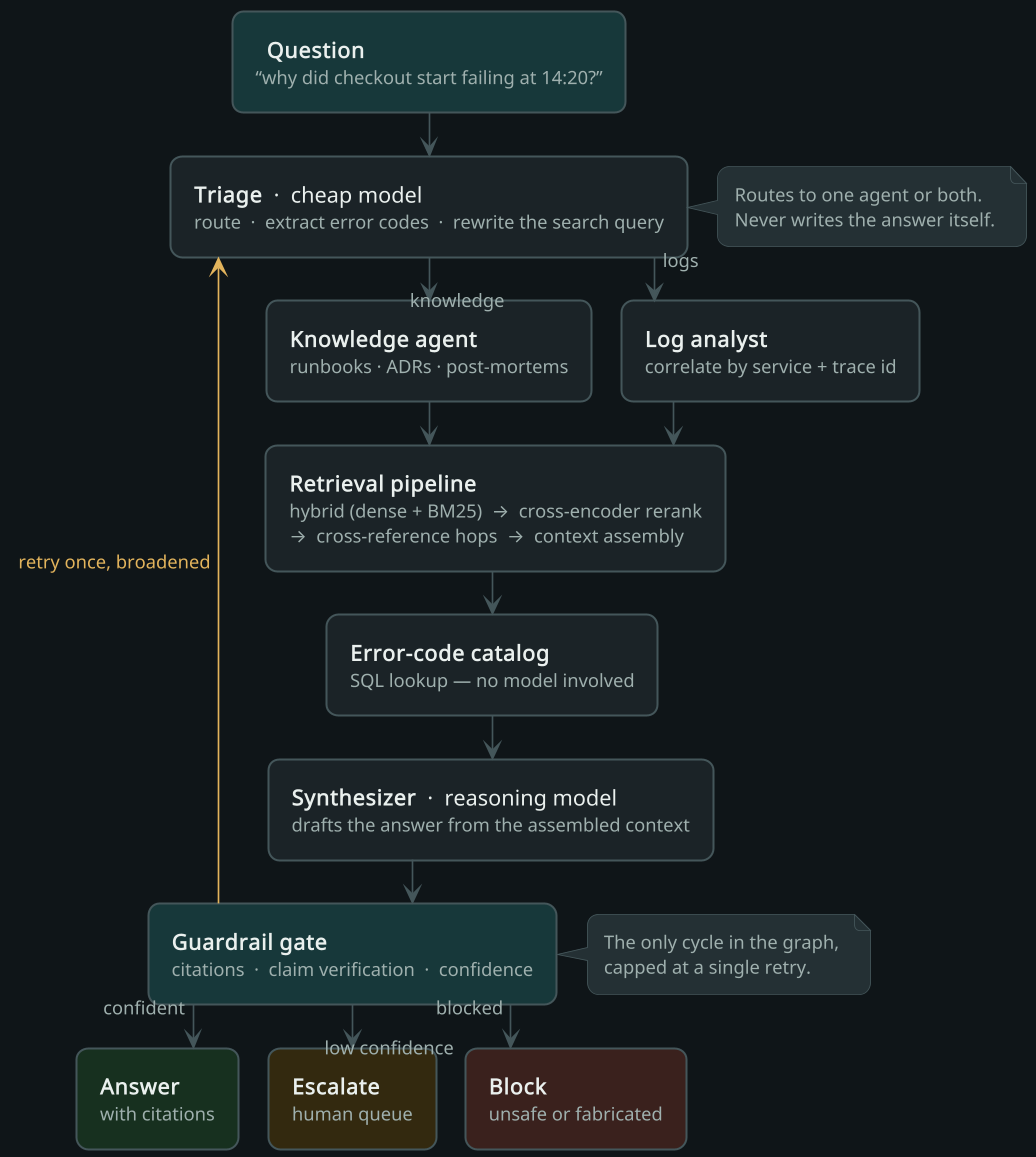

The diagram above was rendered by PlantUML. Its source (embedded in the PNG):
@startuml architecture
skinparamlocked dpi 160
!include style.puml
skinparam ranksep 26

rectangle "  **Question**  \n<size:11><color:$dim>“why did checkout start failing at 14:20?”</color></size>" as Q $accentBg

rectangle "**Triage**  ·  cheap model\n<size:11><color:$dim>route  ·  extract error codes  ·  rewrite the search query</color></size>" as T

rectangle "**Knowledge agent**\n<size:11><color:$dim>runbooks · ADRs · post-mortems</color></size>" as K
rectangle "**Log analyst**\n<size:11><color:$dim>correlate by service + trace id</color></size>" as L

rectangle "**Retrieval pipeline**\n<size:11><color:$dim>hybrid (dense + BM25)  →  cross-encoder rerank</color></size>\n<size:11><color:$dim>→  cross-reference hops  →  context assembly</color></size>" as R

rectangle "**Error-code catalog**\n<size:11><color:$dim>SQL lookup — no model involved</color></size>" as C

rectangle "**Synthesizer**  ·  reasoning model\n<size:11><color:$dim>drafts the answer from the assembled context</color></size>" as S

rectangle "**Guardrail gate**\n<size:11><color:$dim>citations  ·  claim verification  ·  confidence</color></size>" as G $accentBg

rectangle "**Answer**\n<size:11><color:$dim>with citations</color></size>" as A $goodBg
rectangle "**Escalate**\n<size:11><color:$dim>human queue</color></size>" as E $warnBg
rectangle "**Block**\n<size:11><color:$dim>unsafe or fabricated</color></size>" as B $badBg

Q   -down->     T
T   -down->     K : knowledge
T   -down->     L : logs
K   -down->     R
L   -down->     R
R   -down->     C
C   -down->     S
S   -down->     G
G   -down->     A : confident
G   -down->     E : low confidence
G   -down->     B : blocked
G   -left[$warn]->  T : <color:$warn>retry once, broadened</color>

note right of T
  Routes to one agent or both.
  Never writes the answer itself.
end note

note right of G
  The only cycle in the graph,
  capped at a single retry.
end note
@enduml